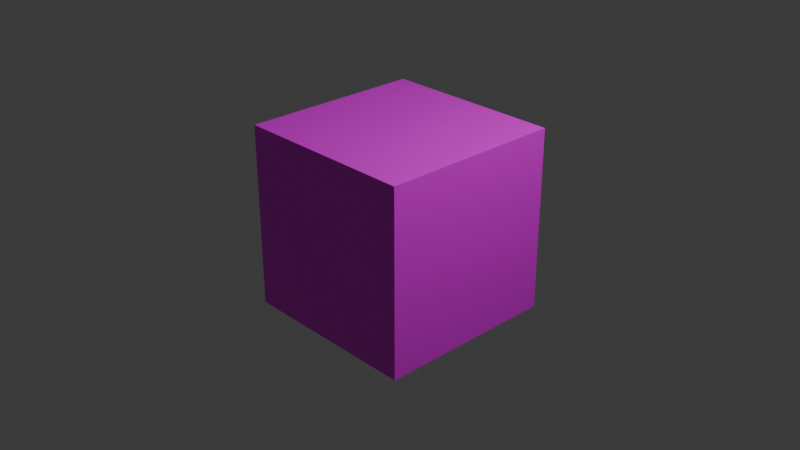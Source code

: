 # Source: test_textured.blend  (saved by Blender 5.2.44; exported with 4.5.12 LTS)
import bpy
from mathutils import Matrix  # noqa: F401  (used for matrix-valued properties, if any)

bpy.ops.wm.read_factory_settings(use_empty=True)
scene = bpy.context.scene
scene.name = 'Scene'

# ---- collections
col_collection = bpy.data.collections.new('Collection'); scene.collection.children.link(col_collection)

# ---- images (referenced by path relative to the original .blend; pixels are not part of the script)
import os
ASSET_DIR = os.environ.get("B2B_ASSET_DIR", "")  # directory of the original .blend (textures are referenced by path, not embedded)
HERE = os.path.dirname(os.path.abspath(__file__))  # packed textures are extracted next to this script under _unpacked/

def load_image(name, relpath, width, height, colorspace="sRGB"):
    """Load a texture the original file referenced (path relative to the .blend, or extracted next to this script)."""
    p = next((c for c in (os.path.join(HERE, relpath), os.path.join(ASSET_DIR, relpath)) if relpath and os.path.exists(c)), "")
    if p:
        img = bpy.data.images.load(p, check_existing=True)
        img.name = name
    else:  # same state as the original file: an image datablock whose file is absent (Cycles renders it pink)
        img = bpy.data.images.new(name, width, height)
        img.source = "FILE"
        img.filepath = "//" + (relpath or name)
    img.colorspace_settings.name = colorspace
    return img
img_test_textured_basecolor_png = load_image('test_textured_basecolor.png', 'test_textured_basecolor.png', 1024, 1024, 'sRGB')

# ---- materials (node trees are filled in below, after node groups)
mat_material = bpy.data.materials.new('Material')
mat_material.alpha_threshold = 0.0
mat_material.use_backface_culling_lightprobe_volume = False
mat_material.roughness = 0.5
mat_material.line_color = (0.0, 0.0, 0.0, 1.0)

# ---- material node trees
mat_material.use_nodes = True; mat_material.node_tree.nodes.clear()
_N = mat_material.node_tree.nodes; _L = mat_material.node_tree.links
n0 = _N.new('ShaderNodeOutputMaterial'); n0.name = 'Material Output'; n0.location = (325, 199)
n1 = _N.new('ShaderNodeBsdfPrincipled'); n1.name = 'Principled BSDF'; n1.location = (-84, 200)
n1.inputs[10].default_value = 0.005
n2 = _N.new('ShaderNodeTexImage'); n2.name = 'Textura de imagem'; n2.location = (-571, 186)
n2.width = 333
n2.image = img_test_textured_basecolor_png
_L.new(n1.outputs[0], n0.inputs[0])
_L.new(n2.outputs[0], n1.inputs[0])
n0.is_active_output = True

# ---- world
world_world = bpy.data.worlds.new('World'); scene.world = world_world
world_world.use_nodes = True; world_world.node_tree.nodes.clear()
_N = world_world.node_tree.nodes; _L = world_world.node_tree.links
n0 = _N.new('ShaderNodeOutputWorld'); n0.name = 'World Output'; n0.location = (200, 100)
n1 = _N.new('ShaderNodeBackground'); n1.name = 'Background'; n1.location = (-200, 100)
n1.inputs[0].default_value = (0.05088, 0.05088, 0.05088, 1.0)
_L.new(n1.outputs[0], n0.inputs[0])
n0.is_active_output = True
world_world.color = (0.05088, 0.05088, 0.05088)
world_world.sun_shadow_jitter_overblur = 0.0

# ---- cameras
cam_camera = bpy.data.cameras.new('Camera')
cam_camera.clip_end = 100.0
cam_camera.ortho_scale = 7.314

# ---- lights
light_light = bpy.data.lights.new('Light', 'POINT')
light_light.energy = 1000.0
light_light.shadow_soft_size = 0.1

# ---- meshes
me_cube = bpy.data.meshes.new('Cube')
me_cube.from_pydata([(1.0, 1.0, 1.0), (1.0, 1.0, -1.0), (1.0, -1.0, 1.0), (1.0, -1.0, -1.0), (-1.0, 1.0, 1.0), (-1.0, 1.0, -1.0), (-1.0, -1.0, 1.0), (-1.0, -1.0, -1.0)], [], [(0, 4, 6, 2), (3, 2, 6, 7), (7, 6, 4, 5), (5, 1, 3, 7), (1, 0, 2, 3), (5, 4, 0, 1)])
_uv = me_cube.uv_layers.new(name='UVMap')
_uv.uv.foreach_set('vector', [0.3333, 2.517e-08, 0.3333, 0.3333, 1.457e-08, 0.3333, 3.974e-08, 3e-15, 0.3333, 0.6667, 9.273e-09, 0.6667, 3.444e-08, 0.3333, 0.3333, 0.3333, 0.6667, 0.3333, 0.3333, 0.3333, 0.3333, 5.298e-09, 0.6667, 3.046e-08, 0.6667, 0.3333, 0.6667, 0.6667, 0.3333, 0.6667, 0.3333, 0.3333, 0.3333, 1.0, 3.975e-09, 1.0, 2.914e-08, 0.6667, 0.3333, 0.6667, 0.6667, 1.0, 0.3333, 1.0, 0.3333, 0.6667, 0.6667, 0.6667])
me_cube.materials.append(mat_material)
me_cube.use_mirror_vertex_groups = False
me_cube.update()

# ---- objects
ob_cube = bpy.data.objects.new('Cube', me_cube)
ob_light = bpy.data.objects.new('Light', light_light)
ob_camera = bpy.data.objects.new('Camera', cam_camera)

# ---- transforms, parenting, visibility, modifiers, constraints
ob_cube.location = (0.0, 0.0, 0.0)
ob_cube.lock_rotations_4d = False
ob_cube.empty_display_type = 'ARROWS'
ob_cube.lineart.crease_threshold = 0.0
ob_light.location = (4.076, 1.005, 5.904)
ob_light.rotation_euler = (0.6503, 0.05522, 1.866)
ob_light.lock_rotations_4d = False
ob_light.empty_display_type = 'ARROWS'
ob_light.color = (0.0, 0.0, 0.0, 0.0)
ob_light.lineart.crease_threshold = 0.0
ob_camera.location = (7.359, -6.926, 4.958)
ob_camera.rotation_euler = (1.109, 0.0, 0.8149)
ob_camera.lock_rotations_4d = False
ob_camera.empty_display_type = 'ARROWS'
ob_camera.color = (0.0, 0.0, 0.0, 0.0)
ob_camera.display_type = 'WIRE'
ob_camera.lineart.crease_threshold = 0.0

# ---- collection membership
col_collection.objects.link(ob_cube)
col_collection.objects.link(ob_light)
col_collection.objects.link(ob_camera)

# ---- scene / render settings (as saved in the file)
scene.camera = ob_camera
scene.frame_start = 1; scene.frame_end = 250; scene.frame_set(1)
scene.render.engine = 'BLENDER_EEVEE_NEXT'
scene.render.bake_bias = 0.0
scene.render.bake_samples = 0
scene.render.compositor_device = 'GPU'
scene.eevee.use_volume_custom_range = False
scene.eevee.fast_gi_thickness_near = 0.1
scene.eevee.fast_gi_thickness_far = 0.0
scene.eevee.ray_tracing_options.screen_trace_thickness = 0.1
bpy.context.view_layer.update()
